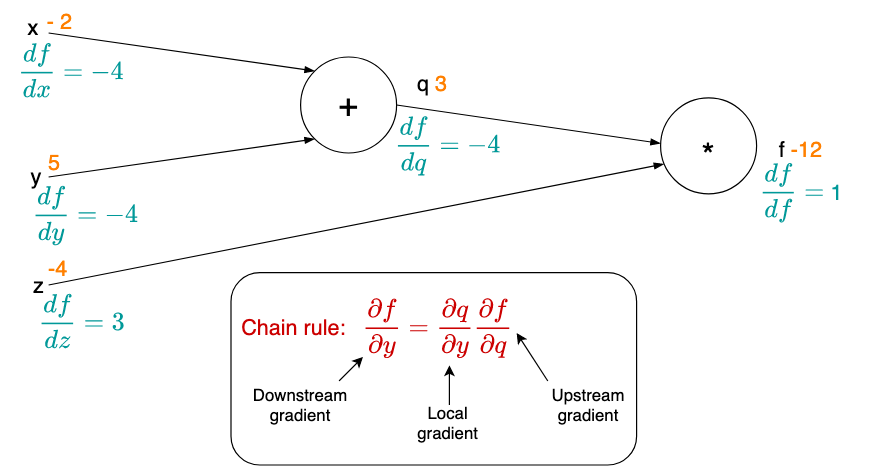

The diagram above was exported from draw.io. Its source (the exported page's mxGraphModel, read from the mxfile embedded in the PNG):
<mxGraphModel dx="912" dy="729" grid="1" gridSize="10" guides="1" tooltips="1" connect="1" arrows="1" fold="1" page="1" pageScale="1" pageWidth="1654" pageHeight="1169" math="1" shadow="0">
  <root>
    <mxCell id="0" />
    <mxCell id="1" parent="0" />
    <mxCell id="thTIeTKUiOxsnrEq1Sgy-42" value="" style="rounded=1;whiteSpace=wrap;html=1;labelBackgroundColor=none;labelBorderColor=#CC0000;fontSize=14;fontColor=#CC0000;" vertex="1" parent="1">
      <mxGeometry x="352" y="359.72" width="338" height="160.28" as="geometry" />
    </mxCell>
    <mxCell id="thTIeTKUiOxsnrEq1Sgy-1" value="" style="endArrow=blockThin;html=1;rounded=0;entryX=0;entryY=0;entryDx=0;entryDy=0;endFill=1;" edge="1" parent="1" target="thTIeTKUiOxsnrEq1Sgy-2">
      <mxGeometry width="50" height="50" relative="1" as="geometry">
        <mxPoint x="200" y="160" as="sourcePoint" />
        <mxPoint x="300" y="160" as="targetPoint" />
      </mxGeometry>
    </mxCell>
    <mxCell id="thTIeTKUiOxsnrEq1Sgy-2" value="" style="ellipse;whiteSpace=wrap;html=1;aspect=fixed;" vertex="1" parent="1">
      <mxGeometry x="410" y="180" width="80" height="80" as="geometry" />
    </mxCell>
    <mxCell id="thTIeTKUiOxsnrEq1Sgy-3" value="" style="endArrow=blockThin;html=1;rounded=0;entryX=0;entryY=1;entryDx=0;entryDy=0;endFill=1;" edge="1" parent="1" target="thTIeTKUiOxsnrEq1Sgy-2">
      <mxGeometry width="50" height="50" relative="1" as="geometry">
        <mxPoint x="200" y="280" as="sourcePoint" />
        <mxPoint x="420" y="250" as="targetPoint" />
      </mxGeometry>
    </mxCell>
    <mxCell id="thTIeTKUiOxsnrEq1Sgy-4" value="&lt;font style=&quot;font-size: 18px;&quot;&gt;x&amp;nbsp;&lt;/font&gt;" style="text;html=1;strokeColor=none;fillColor=none;align=center;verticalAlign=middle;whiteSpace=wrap;rounded=0;" vertex="1" parent="1">
      <mxGeometry x="160" y="140" width="60" height="30" as="geometry" />
    </mxCell>
    <mxCell id="thTIeTKUiOxsnrEq1Sgy-5" value="&lt;font style=&quot;font-size: 18px;&quot;&gt;y&lt;/font&gt;" style="text;html=1;strokeColor=none;fillColor=none;align=center;verticalAlign=middle;whiteSpace=wrap;rounded=0;" vertex="1" parent="1">
      <mxGeometry x="160" y="264" width="60" height="30" as="geometry" />
    </mxCell>
    <mxCell id="thTIeTKUiOxsnrEq1Sgy-6" value="&lt;font style=&quot;font-size: 28px;&quot;&gt;+&lt;/font&gt;" style="text;html=1;strokeColor=none;fillColor=none;align=center;verticalAlign=middle;whiteSpace=wrap;rounded=0;" vertex="1" parent="1">
      <mxGeometry x="420" y="205" width="60" height="30" as="geometry" />
    </mxCell>
    <mxCell id="thTIeTKUiOxsnrEq1Sgy-7" value="&lt;font style=&quot;font-size: 18px;&quot;&gt;q &lt;font color=&quot;#ff8000&quot;&gt;3&lt;/font&gt;&lt;/font&gt;" style="text;html=1;strokeColor=none;fillColor=none;align=center;verticalAlign=middle;whiteSpace=wrap;rounded=0;fontSize=28;" vertex="1" parent="1">
      <mxGeometry x="490" y="184" width="60" height="30" as="geometry" />
    </mxCell>
    <mxCell id="thTIeTKUiOxsnrEq1Sgy-8" value="" style="ellipse;whiteSpace=wrap;html=1;aspect=fixed;" vertex="1" parent="1">
      <mxGeometry x="710" y="214" width="80" height="80" as="geometry" />
    </mxCell>
    <mxCell id="thTIeTKUiOxsnrEq1Sgy-9" value="&lt;font style=&quot;font-size: 28px;&quot;&gt;*&lt;/font&gt;" style="text;html=1;strokeColor=none;fillColor=none;align=center;verticalAlign=middle;whiteSpace=wrap;rounded=0;" vertex="1" parent="1">
      <mxGeometry x="720" y="247" width="60" height="30" as="geometry" />
    </mxCell>
    <mxCell id="thTIeTKUiOxsnrEq1Sgy-10" value="" style="endArrow=blockThin;html=1;rounded=0;endFill=1;" edge="1" parent="1">
      <mxGeometry width="50" height="50" relative="1" as="geometry">
        <mxPoint x="490" y="220" as="sourcePoint" />
        <mxPoint x="710" y="252" as="targetPoint" />
      </mxGeometry>
    </mxCell>
    <mxCell id="thTIeTKUiOxsnrEq1Sgy-11" value="&lt;font style=&quot;font-size: 18px;&quot;&gt;f &lt;font color=&quot;#ff8000&quot;&gt;-12&lt;/font&gt;&lt;/font&gt;" style="text;html=1;strokeColor=none;fillColor=none;align=center;verticalAlign=middle;whiteSpace=wrap;rounded=0;fontSize=28;" vertex="1" parent="1">
      <mxGeometry x="797" y="239" width="60" height="30" as="geometry" />
    </mxCell>
    <mxCell id="thTIeTKUiOxsnrEq1Sgy-12" value="" style="endArrow=blockThin;html=1;rounded=0;endFill=1;entryX=0.035;entryY=0.69;entryDx=0;entryDy=0;entryPerimeter=0;" edge="1" parent="1" target="thTIeTKUiOxsnrEq1Sgy-8">
      <mxGeometry width="50" height="50" relative="1" as="geometry">
        <mxPoint x="200" y="370" as="sourcePoint" />
        <mxPoint x="710" y="270" as="targetPoint" />
      </mxGeometry>
    </mxCell>
    <mxCell id="thTIeTKUiOxsnrEq1Sgy-13" value="&lt;font style=&quot;font-size: 18px;&quot;&gt;z&lt;/font&gt;" style="text;html=1;strokeColor=none;fillColor=none;align=center;verticalAlign=middle;whiteSpace=wrap;rounded=0;" vertex="1" parent="1">
      <mxGeometry x="162" y="354.72" width="60" height="30" as="geometry" />
    </mxCell>
    <mxCell id="thTIeTKUiOxsnrEq1Sgy-14" value="&lt;span style=&quot;font-family: Helvetica; font-size: 18px; font-style: normal; font-variant-ligatures: normal; font-variant-caps: normal; font-weight: 400; letter-spacing: normal; orphans: 2; text-align: center; text-indent: 0px; text-transform: none; widows: 2; word-spacing: 0px; -webkit-text-stroke-width: 0px; text-decoration-thickness: initial; text-decoration-style: initial; text-decoration-color: initial; float: none; display: inline !important;&quot;&gt;- 2&lt;/span&gt;" style="text;whiteSpace=wrap;html=1;fontSize=18;fontColor=#FF8000;" vertex="1" parent="1">
      <mxGeometry x="197" y="133" width="50" height="40" as="geometry" />
    </mxCell>
    <mxCell id="thTIeTKUiOxsnrEq1Sgy-15" value="&lt;span style=&quot;font-family: Helvetica; font-size: 18px; font-style: normal; font-variant-ligatures: normal; font-variant-caps: normal; font-weight: 400; letter-spacing: normal; orphans: 2; text-align: center; text-indent: 0px; text-transform: none; widows: 2; word-spacing: 0px; -webkit-text-stroke-width: 0px; text-decoration-thickness: initial; text-decoration-style: initial; text-decoration-color: initial; float: none; display: inline !important;&quot;&gt;&lt;font color=&quot;#ff8000&quot;&gt;5&lt;/font&gt;&lt;/span&gt;" style="text;whiteSpace=wrap;html=1;fontSize=18;fontColor=#006600;" vertex="1" parent="1">
      <mxGeometry x="198" y="251" width="40" height="40" as="geometry" />
    </mxCell>
    <mxCell id="thTIeTKUiOxsnrEq1Sgy-16" value="&lt;font color=&quot;#ff8000&quot;&gt;&lt;span style=&quot;font-family: Helvetica; font-size: 18px; font-style: normal; font-variant-ligatures: normal; font-variant-caps: normal; font-weight: 400; letter-spacing: normal; orphans: 2; text-align: center; text-indent: 0px; text-transform: none; widows: 2; word-spacing: 0px; -webkit-text-stroke-width: 0px; text-decoration-thickness: initial; text-decoration-style: initial; text-decoration-color: initial; float: none; display: inline !important;&quot;&gt;-&lt;/span&gt;&lt;span style=&quot;font-family: Helvetica; font-size: 18px; font-style: normal; font-variant-ligatures: normal; font-variant-caps: normal; font-weight: 400; letter-spacing: normal; orphans: 2; text-align: center; text-indent: 0px; text-transform: none; widows: 2; word-spacing: 0px; -webkit-text-stroke-width: 0px; text-decoration-thickness: initial; text-decoration-style: initial; text-decoration-color: initial; float: none; display: inline !important;&quot;&gt;4&lt;/span&gt;&lt;/font&gt;" style="text;whiteSpace=wrap;html=1;fontSize=18;fontColor=#006600;" vertex="1" parent="1">
      <mxGeometry x="198" y="338.72" width="40" height="40" as="geometry" />
    </mxCell>
    <mxCell id="thTIeTKUiOxsnrEq1Sgy-17" value="&lt;span style=&quot;font-size: 18px;&quot;&gt;&lt;font&gt;1&lt;/font&gt;&lt;/span&gt;" style="text;html=1;strokeColor=none;fillColor=none;align=center;verticalAlign=middle;whiteSpace=wrap;rounded=0;fontSize=28;fontColor=#009999;" vertex="1" parent="1">
      <mxGeometry x="827" y="275" width="60" height="30" as="geometry" />
    </mxCell>
    <mxCell id="thTIeTKUiOxsnrEq1Sgy-23" value="&lt;span style=&quot;font-size: 18px; text-align: left;&quot;&gt;$$ \frac{df}{dx}=-4$$&lt;/span&gt;" style="text;html=1;strokeColor=none;fillColor=none;align=center;verticalAlign=middle;whiteSpace=wrap;rounded=0;labelBackgroundColor=none;fontSize=18;fontColor=#009999;" vertex="1" parent="1">
      <mxGeometry x="189" y="176" width="60" height="30" as="geometry" />
    </mxCell>
    <mxCell id="thTIeTKUiOxsnrEq1Sgy-25" value="&lt;span style=&quot;font-size: 18px; text-align: left;&quot;&gt;$$ \frac{df}{df}=$$&lt;/span&gt;" style="text;html=1;strokeColor=none;fillColor=none;align=center;verticalAlign=middle;whiteSpace=wrap;rounded=0;labelBackgroundColor=none;fontSize=18;fontColor=#009999;" vertex="1" parent="1">
      <mxGeometry x="790" y="278" width="60" height="30" as="geometry" />
    </mxCell>
    <mxCell id="thTIeTKUiOxsnrEq1Sgy-26" value="&lt;span style=&quot;font-size: 18px; text-align: left;&quot;&gt;$$ \frac{df}{dq}=-4$$&lt;/span&gt;" style="text;html=1;strokeColor=none;fillColor=none;align=center;verticalAlign=middle;whiteSpace=wrap;rounded=0;labelBackgroundColor=none;fontSize=18;fontColor=#009999;" vertex="1" parent="1">
      <mxGeometry x="503" y="239" width="60" height="30" as="geometry" />
    </mxCell>
    <mxCell id="thTIeTKUiOxsnrEq1Sgy-27" value="&lt;span style=&quot;font-size: 18px; text-align: left;&quot;&gt;$$ \frac{df}{dz}= 3$$&lt;/span&gt;" style="text;html=1;strokeColor=none;fillColor=none;align=center;verticalAlign=middle;whiteSpace=wrap;rounded=0;labelBackgroundColor=none;fontSize=18;fontColor=#009999;" vertex="1" parent="1">
      <mxGeometry x="198" y="384.72" width="60" height="30" as="geometry" />
    </mxCell>
    <mxCell id="thTIeTKUiOxsnrEq1Sgy-30" value="&lt;span style=&quot;font-size: 18px; text-align: left;&quot;&gt;$$ \frac{df}{dy}=-4$$&lt;/span&gt;" style="text;html=1;strokeColor=none;fillColor=none;align=center;verticalAlign=middle;whiteSpace=wrap;rounded=0;labelBackgroundColor=none;fontSize=18;fontColor=#009999;" vertex="1" parent="1">
      <mxGeometry x="201" y="297" width="60" height="30" as="geometry" />
    </mxCell>
    <mxCell id="thTIeTKUiOxsnrEq1Sgy-31" value="$$&#10;\frac{\partial f}{\partial y}=\frac{\partial q}{\partial y} \frac{\partial f}{\partial q}&#10;$$" style="text;whiteSpace=wrap;html=1;fontSize=18;fontColor=#CC0000;" vertex="1" parent="1">
      <mxGeometry x="460" y="354.72" width="170" height="100" as="geometry" />
    </mxCell>
    <mxCell id="thTIeTKUiOxsnrEq1Sgy-32" value="Chain rule:&amp;nbsp;" style="text;html=1;strokeColor=none;fillColor=none;align=center;verticalAlign=middle;whiteSpace=wrap;rounded=0;labelBackgroundColor=none;fontSize=18;fontColor=#CC0000;" vertex="1" parent="1">
      <mxGeometry x="352" y="389.72" width="110" height="30" as="geometry" />
    </mxCell>
    <mxCell id="thTIeTKUiOxsnrEq1Sgy-33" value="Downstream gradient" style="text;html=1;strokeColor=none;fillColor=none;align=center;verticalAlign=middle;whiteSpace=wrap;rounded=0;labelBackgroundColor=none;fontSize=14;fontColor=#000000;" vertex="1" parent="1">
      <mxGeometry x="380" y="454.72" width="60" height="30" as="geometry" />
    </mxCell>
    <mxCell id="thTIeTKUiOxsnrEq1Sgy-34" value="" style="endArrow=classic;html=1;rounded=0;fontSize=14;fontColor=#000000;" edge="1" parent="1">
      <mxGeometry width="50" height="50" relative="1" as="geometry">
        <mxPoint x="442" y="450" as="sourcePoint" />
        <mxPoint x="462" y="430" as="targetPoint" />
      </mxGeometry>
    </mxCell>
    <mxCell id="thTIeTKUiOxsnrEq1Sgy-35" value="Upstream gradient" style="text;html=1;strokeColor=none;fillColor=none;align=center;verticalAlign=middle;whiteSpace=wrap;rounded=0;labelBackgroundColor=none;fontSize=14;fontColor=#000000;" vertex="1" parent="1">
      <mxGeometry x="620" y="454.72" width="60" height="30" as="geometry" />
    </mxCell>
    <mxCell id="thTIeTKUiOxsnrEq1Sgy-36" value="" style="endArrow=classic;html=1;rounded=0;fontSize=14;fontColor=#000000;entryX=0.765;entryY=0.553;entryDx=0;entryDy=0;entryPerimeter=0;" edge="1" parent="1" target="thTIeTKUiOxsnrEq1Sgy-31">
      <mxGeometry width="50" height="50" relative="1" as="geometry">
        <mxPoint x="616" y="450" as="sourcePoint" />
        <mxPoint x="584" y="430" as="targetPoint" />
      </mxGeometry>
    </mxCell>
    <mxCell id="thTIeTKUiOxsnrEq1Sgy-37" value="Local gradient" style="text;html=1;strokeColor=none;fillColor=none;align=center;verticalAlign=middle;whiteSpace=wrap;rounded=0;labelBackgroundColor=none;fontSize=14;fontColor=#000000;" vertex="1" parent="1">
      <mxGeometry x="503" y="470" width="60" height="30" as="geometry" />
    </mxCell>
    <mxCell id="thTIeTKUiOxsnrEq1Sgy-38" value="" style="endArrow=classic;html=1;rounded=0;fontSize=14;fontColor=#000000;" edge="1" parent="1">
      <mxGeometry width="50" height="50" relative="1" as="geometry">
        <mxPoint x="534" y="470" as="sourcePoint" />
        <mxPoint x="534" y="437" as="targetPoint" />
      </mxGeometry>
    </mxCell>
  </root>
</mxGraphModel>